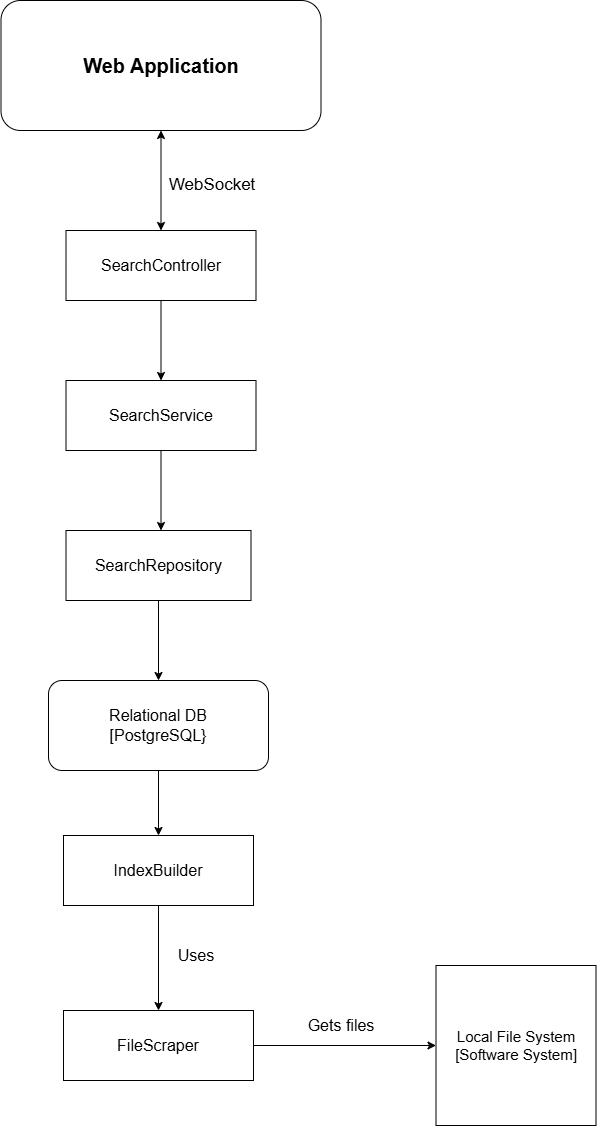

The diagram above was exported from draw.io. Its source (the exported page's mxGraphModel, read from the mxfile embedded in the PNG):
<mxGraphModel dx="4279" dy="1305" grid="1" gridSize="10" guides="1" tooltips="1" connect="1" arrows="1" fold="1" page="1" pageScale="1" pageWidth="827" pageHeight="1169" math="0" shadow="0">
  <root>
    <mxCell id="0" />
    <mxCell id="1" parent="0" />
    <mxCell id="qSie4nntQP7i1e8KjYo6-1" value="&lt;font style=&quot;font-size: 16px;&quot;&gt;SearchController&lt;/font&gt;" style="rounded=0;whiteSpace=wrap;html=1;" vertex="1" parent="1">
      <mxGeometry x="-1496.5" y="260" width="190" height="70" as="geometry" />
    </mxCell>
    <mxCell id="qSie4nntQP7i1e8KjYo6-2" value="" style="endArrow=classic;html=1;rounded=0;exitX=0.5;exitY=1;exitDx=0;exitDy=0;entryX=0.5;entryY=0;entryDx=0;entryDy=0;" edge="1" parent="1" source="qSie4nntQP7i1e8KjYo6-1" target="qSie4nntQP7i1e8KjYo6-3">
      <mxGeometry width="50" height="50" relative="1" as="geometry">
        <mxPoint x="-1106.5" y="450" as="sourcePoint" />
        <mxPoint x="-1401.5" y="400" as="targetPoint" />
      </mxGeometry>
    </mxCell>
    <mxCell id="qSie4nntQP7i1e8KjYo6-3" value="&lt;font style=&quot;font-size: 16px;&quot;&gt;SearchService&lt;/font&gt;" style="rounded=0;whiteSpace=wrap;html=1;" vertex="1" parent="1">
      <mxGeometry x="-1496.5" y="410" width="190" height="70" as="geometry" />
    </mxCell>
    <mxCell id="qSie4nntQP7i1e8KjYo6-4" value="" style="endArrow=classic;html=1;rounded=0;exitX=0.5;exitY=1;exitDx=0;exitDy=0;" edge="1" parent="1" source="qSie4nntQP7i1e8KjYo6-3">
      <mxGeometry width="50" height="50" relative="1" as="geometry">
        <mxPoint x="-1106.5" y="450" as="sourcePoint" />
        <mxPoint x="-1401.5" y="560" as="targetPoint" />
      </mxGeometry>
    </mxCell>
    <mxCell id="qSie4nntQP7i1e8KjYo6-5" value="&lt;font style=&quot;font-size: 16px;&quot;&gt;SearchRepository&lt;/font&gt;" style="rounded=0;whiteSpace=wrap;html=1;" vertex="1" parent="1">
      <mxGeometry x="-1496.5" y="560" width="185" height="70" as="geometry" />
    </mxCell>
    <mxCell id="qSie4nntQP7i1e8KjYo6-6" value="" style="endArrow=classic;html=1;rounded=0;exitX=0.5;exitY=1;exitDx=0;exitDy=0;entryX=0.5;entryY=0;entryDx=0;entryDy=0;" edge="1" parent="1" source="qSie4nntQP7i1e8KjYo6-5" target="qSie4nntQP7i1e8KjYo6-7">
      <mxGeometry width="50" height="50" relative="1" as="geometry">
        <mxPoint x="-1116.5" y="600" as="sourcePoint" />
        <mxPoint x="-1336.5" y="710" as="targetPoint" />
      </mxGeometry>
    </mxCell>
    <mxCell id="qSie4nntQP7i1e8KjYo6-7" value="&lt;font style=&quot;font-size: 16px;&quot;&gt;Relational DB&lt;/font&gt;&lt;div style=&quot;font-size: 16px;&quot;&gt;&lt;font style=&quot;font-size: 16px;&quot;&gt;[PostgreSQL}&lt;/font&gt;&lt;/div&gt;" style="rounded=1;whiteSpace=wrap;html=1;" vertex="1" parent="1">
      <mxGeometry x="-1514" y="710" width="220" height="90" as="geometry" />
    </mxCell>
    <mxCell id="qSie4nntQP7i1e8KjYo6-8" value="&lt;font style=&quot;font-size: 16px;&quot;&gt;IndexBuilder&lt;/font&gt;" style="rounded=0;whiteSpace=wrap;html=1;" vertex="1" parent="1">
      <mxGeometry x="-1499" y="865" width="190" height="70" as="geometry" />
    </mxCell>
    <mxCell id="qSie4nntQP7i1e8KjYo6-9" value="&lt;font style=&quot;font-size: 16px;&quot;&gt;FileScraper&lt;/font&gt;" style="rounded=0;whiteSpace=wrap;html=1;" vertex="1" parent="1">
      <mxGeometry x="-1499" y="1040" width="190" height="70" as="geometry" />
    </mxCell>
    <mxCell id="qSie4nntQP7i1e8KjYo6-10" value="" style="endArrow=classic;html=1;rounded=0;entryX=0.5;entryY=0;entryDx=0;entryDy=0;exitX=0.5;exitY=1;exitDx=0;exitDy=0;" edge="1" parent="1" source="qSie4nntQP7i1e8KjYo6-7" target="qSie4nntQP7i1e8KjYo6-8">
      <mxGeometry width="50" height="50" relative="1" as="geometry">
        <mxPoint x="-1406.5" y="790" as="sourcePoint" />
        <mxPoint x="-1146.5" y="850" as="targetPoint" />
      </mxGeometry>
    </mxCell>
    <mxCell id="qSie4nntQP7i1e8KjYo6-11" value="" style="endArrow=classic;html=1;rounded=0;exitX=0.5;exitY=1;exitDx=0;exitDy=0;entryX=0.5;entryY=0;entryDx=0;entryDy=0;" edge="1" parent="1" source="qSie4nntQP7i1e8KjYo6-8" target="qSie4nntQP7i1e8KjYo6-9">
      <mxGeometry width="50" height="50" relative="1" as="geometry">
        <mxPoint x="-1581.5" y="1095" as="sourcePoint" />
        <mxPoint x="-1296.5" y="1030" as="targetPoint" />
      </mxGeometry>
    </mxCell>
    <mxCell id="qSie4nntQP7i1e8KjYo6-12" value="&lt;font style=&quot;font-size: 16px;&quot;&gt;Uses&lt;/font&gt;" style="text;html=1;align=center;verticalAlign=middle;whiteSpace=wrap;rounded=0;" vertex="1" parent="1">
      <mxGeometry x="-1396.5" y="970" width="60" height="30" as="geometry" />
    </mxCell>
    <mxCell id="qSie4nntQP7i1e8KjYo6-13" value="&lt;font style=&quot;font-size: 15px;&quot;&gt;Local File System&lt;/font&gt;&lt;div style=&quot;font-size: 15px;&quot;&gt;&lt;font style=&quot;font-size: 15px;&quot;&gt;[Software System]&lt;/font&gt;&lt;/div&gt;" style="whiteSpace=wrap;html=1;aspect=fixed;" vertex="1" parent="1">
      <mxGeometry x="-1126.5" y="995" width="160" height="160" as="geometry" />
    </mxCell>
    <mxCell id="qSie4nntQP7i1e8KjYo6-14" value="" style="endArrow=classic;html=1;rounded=0;exitX=1;exitY=0.5;exitDx=0;exitDy=0;entryX=0;entryY=0.5;entryDx=0;entryDy=0;" edge="1" parent="1" source="qSie4nntQP7i1e8KjYo6-9" target="qSie4nntQP7i1e8KjYo6-13">
      <mxGeometry width="50" height="50" relative="1" as="geometry">
        <mxPoint x="-941.5" y="1105" as="sourcePoint" />
        <mxPoint x="-891.5" y="1055" as="targetPoint" />
      </mxGeometry>
    </mxCell>
    <mxCell id="qSie4nntQP7i1e8KjYo6-15" value="&lt;font style=&quot;font-size: 16px;&quot;&gt;Gets files&lt;/font&gt;" style="text;html=1;align=center;verticalAlign=middle;whiteSpace=wrap;rounded=0;" vertex="1" parent="1">
      <mxGeometry x="-1256.5" y="1040" width="70" height="30" as="geometry" />
    </mxCell>
    <mxCell id="qSie4nntQP7i1e8KjYo6-16" value="&lt;font style=&quot;font-size: 20px;&quot;&gt;&lt;b&gt;Web Application&lt;/b&gt;&lt;/font&gt;" style="rounded=1;whiteSpace=wrap;html=1;" vertex="1" parent="1">
      <mxGeometry x="-1561.5" y="30" width="320" height="130" as="geometry" />
    </mxCell>
    <mxCell id="qSie4nntQP7i1e8KjYo6-17" value="" style="endArrow=classic;startArrow=classic;html=1;rounded=0;entryX=0.5;entryY=1;entryDx=0;entryDy=0;exitX=0.5;exitY=0;exitDx=0;exitDy=0;" edge="1" parent="1" source="qSie4nntQP7i1e8KjYo6-1" target="qSie4nntQP7i1e8KjYo6-16">
      <mxGeometry width="50" height="50" relative="1" as="geometry">
        <mxPoint x="-1350" y="610" as="sourcePoint" />
        <mxPoint x="-1300" y="560" as="targetPoint" />
      </mxGeometry>
    </mxCell>
    <mxCell id="qSie4nntQP7i1e8KjYo6-18" value="&lt;font style=&quot;font-size: 17px;&quot;&gt;WebSocket&lt;/font&gt;" style="text;html=1;align=center;verticalAlign=middle;whiteSpace=wrap;rounded=0;" vertex="1" parent="1">
      <mxGeometry x="-1380" y="200" width="60" height="30" as="geometry" />
    </mxCell>
  </root>
</mxGraphModel>